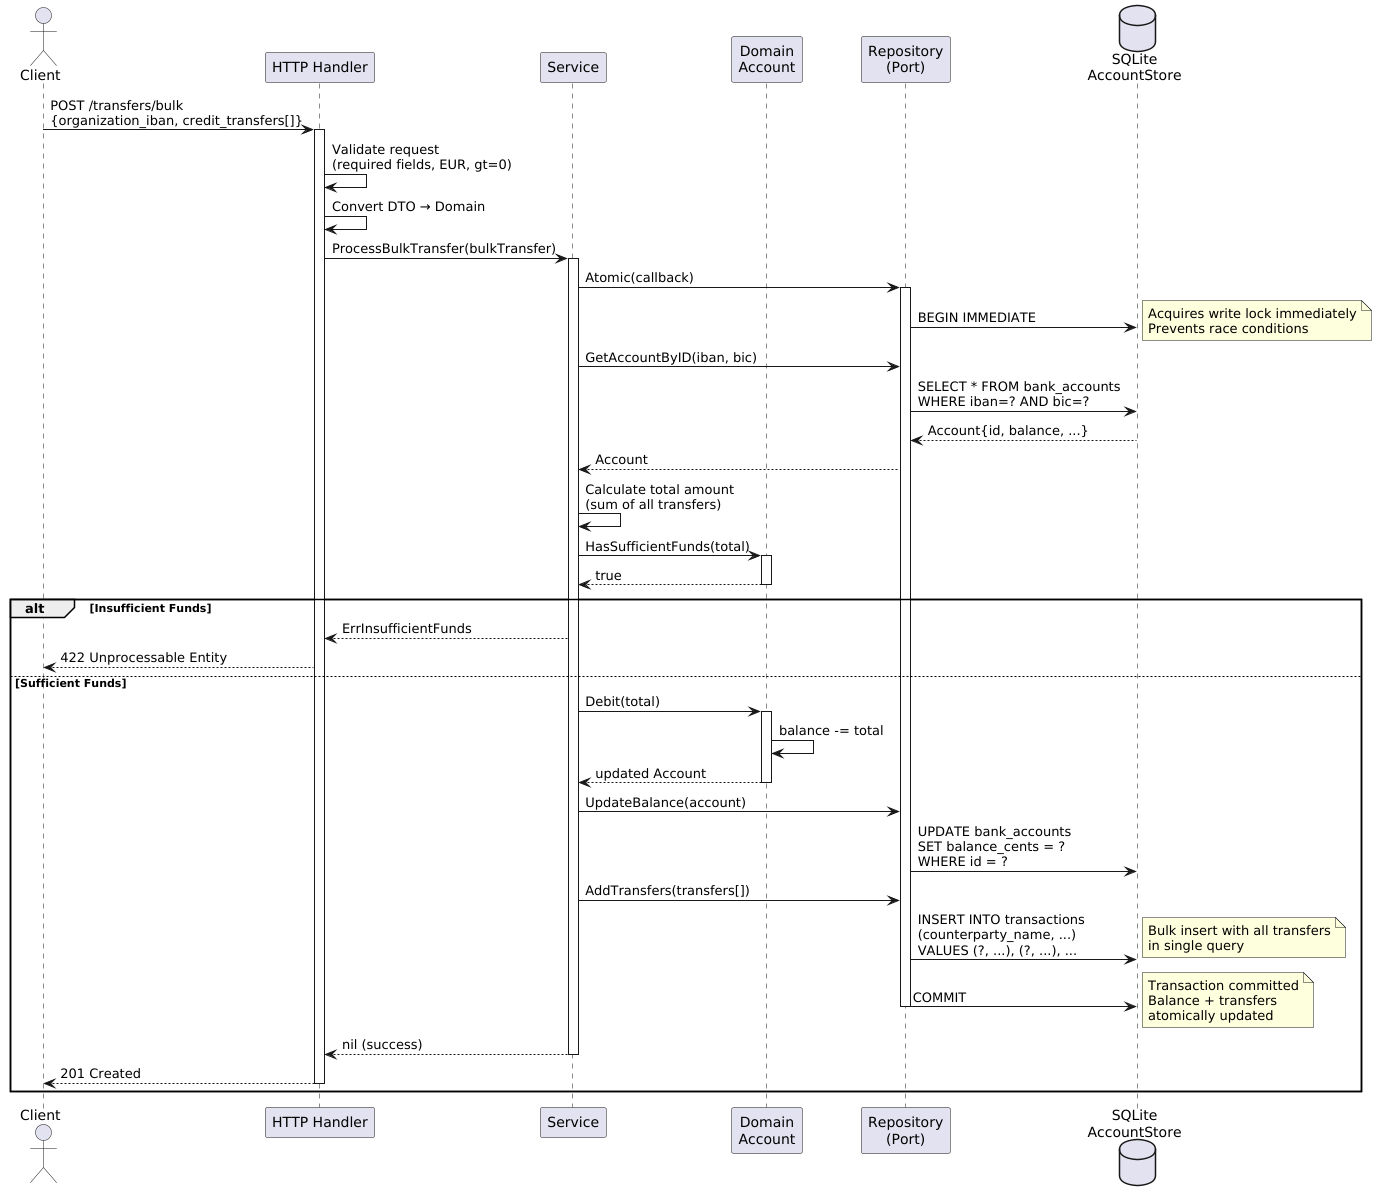

The diagram above was rendered by PlantUML. Its source (embedded in the PNG):
@startuml Bulk Transfer - Successful Flow

actor Client
participant "HTTP Handler" as handler
participant "Service" as service
participant "Domain\nAccount" as account
participant "Repository\n(Port)" as repo
database "SQLite\nAccountStore" as db

Client -> handler: POST /transfers/bulk\n{organization_iban, credit_transfers[]}

activate handler
handler -> handler: Validate request\n(required fields, EUR, gt=0)
handler -> handler: Convert DTO → Domain

handler -> service: ProcessBulkTransfer(bulkTransfer)
activate service

service -> repo: Atomic(callback)
activate repo
repo -> db: BEGIN IMMEDIATE
note right: Acquires write lock immediately\nPrevents race conditions

service -> repo: GetAccountByID(iban, bic)
repo -> db: SELECT * FROM bank_accounts\nWHERE iban=? AND bic=?
db --> repo: Account{id, balance, ...}
repo --> service: Account

service -> service: Calculate total amount\n(sum of all transfers)

service -> account: HasSufficientFunds(total)
activate account
account --> service: true
deactivate account

alt Insufficient Funds
  service --> handler: ErrInsufficientFunds
  handler --> Client: 422 Unprocessable Entity
else Sufficient Funds
  
  service -> account: Debit(total)
  activate account
  account -> account: balance -= total
  account --> service: updated Account
  deactivate account
  
  service -> repo: UpdateBalance(account)
  repo -> db: UPDATE bank_accounts\nSET balance_cents = ?\nWHERE id = ?
  
  service -> repo: AddTransfers(transfers[])
  repo -> db: INSERT INTO transactions\n(counterparty_name, ...)\nVALUES (?, ...), (?, ...), ...
  note right: Bulk insert with all transfers\nin single query
  
  repo -> db: COMMIT
  note right: Transaction committed\nBalance + transfers\natomically updated
  
  deactivate repo
  
  service --> handler: nil (success)
  deactivate service
  
  handler --> Client: 201 Created
  deactivate handler
end

@enduml